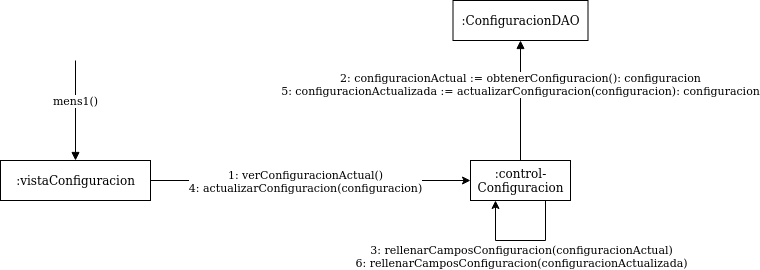

The diagram above was exported from draw.io. Its source (the exported page's mxGraphModel, read from the mxfile embedded in the PNG):
<mxGraphModel dx="568" dy="1624" grid="1" gridSize="10" guides="1" tooltips="1" connect="1" arrows="1" fold="1" page="1" pageScale="1" pageWidth="827" pageHeight="1169" math="0" shadow="0">
  <root>
    <mxCell id="0" />
    <mxCell id="1" parent="0" />
    <mxCell id="6-PHeCmUwlGIgTH7H4L2-6" style="edgeStyle=orthogonalEdgeStyle;rounded=0;orthogonalLoop=1;jettySize=auto;html=1;exitX=1;exitY=0.5;exitDx=0;exitDy=0;entryX=0;entryY=0.5;entryDx=0;entryDy=0;" parent="1" source="6-PHeCmUwlGIgTH7H4L2-1" target="6-PHeCmUwlGIgTH7H4L2-2" edge="1">
      <mxGeometry relative="1" as="geometry">
        <mxPoint x="240" y="59" as="sourcePoint" />
        <mxPoint x="550" y="59" as="targetPoint" />
      </mxGeometry>
    </mxCell>
    <mxCell id="6-PHeCmUwlGIgTH7H4L2-7" value="&lt;div&gt;1: verConfiguracionActual()&lt;/div&gt;&lt;div&gt;4: actualizarConfiguracion(configuracion)&lt;br&gt;&lt;/div&gt;" style="edgeLabel;html=1;align=center;verticalAlign=middle;resizable=0;points=[];" parent="6-PHeCmUwlGIgTH7H4L2-6" vertex="1" connectable="0">
      <mxGeometry x="-0.0903" relative="1" as="geometry">
        <mxPoint x="8.86" as="offset" />
      </mxGeometry>
    </mxCell>
    <mxCell id="6-PHeCmUwlGIgTH7H4L2-1" value=":vistaConfiguracion" style="html=1;" parent="1" vertex="1">
      <mxGeometry x="80" y="40" width="150" height="40" as="geometry" />
    </mxCell>
    <mxCell id="6-PHeCmUwlGIgTH7H4L2-2" value="&lt;div&gt;:control-&lt;/div&gt;&lt;div&gt;Configuracion&lt;br&gt;&lt;/div&gt;" style="html=1;" parent="1" vertex="1">
      <mxGeometry x="550" y="40" width="100" height="40" as="geometry" />
    </mxCell>
    <mxCell id="6-PHeCmUwlGIgTH7H4L2-3" value="mens1()" style="html=1;verticalAlign=bottom;endArrow=block;entryX=0.5;entryY=0;entryDx=0;entryDy=0;" parent="1" target="6-PHeCmUwlGIgTH7H4L2-1" edge="1">
      <mxGeometry width="80" relative="1" as="geometry">
        <mxPoint x="155" y="-60" as="sourcePoint" />
        <mxPoint x="500" y="130" as="targetPoint" />
      </mxGeometry>
    </mxCell>
    <mxCell id="6-PHeCmUwlGIgTH7H4L2-39" style="edgeStyle=orthogonalEdgeStyle;rounded=0;orthogonalLoop=1;jettySize=auto;html=1;entryX=0.25;entryY=1;entryDx=0;entryDy=0;exitX=0.75;exitY=1;exitDx=0;exitDy=0;" parent="1" source="6-PHeCmUwlGIgTH7H4L2-2" target="6-PHeCmUwlGIgTH7H4L2-2" edge="1">
      <mxGeometry relative="1" as="geometry">
        <Array as="points">
          <mxPoint x="625" y="120" />
          <mxPoint x="575" y="120" />
        </Array>
      </mxGeometry>
    </mxCell>
    <mxCell id="6-PHeCmUwlGIgTH7H4L2-52" value="&lt;div&gt;3: rellenarCamposConfiguracion(configuracionActual)&lt;/div&gt;&lt;div&gt;6: rellenarCamposConfiguracion(configuracionActualizada)&lt;br&gt;&lt;/div&gt;" style="edgeLabel;html=1;align=center;verticalAlign=middle;resizable=0;points=[];" parent="1" vertex="1" connectable="0">
      <mxGeometry x="600.0041176470593" y="140.00000000000026" as="geometry">
        <mxPoint y="-5" as="offset" />
      </mxGeometry>
    </mxCell>
    <mxCell id="6-PHeCmUwlGIgTH7H4L2-64" value=":ConfiguracionDAO" style="html=1;" parent="1" vertex="1">
      <mxGeometry x="532.5" y="-120" width="135" height="40" as="geometry" />
    </mxCell>
    <mxCell id="6-PHeCmUwlGIgTH7H4L2-65" value="&lt;div&gt;2: configuracionActual := obtenerConfiguracion(): configuracion&lt;/div&gt;&lt;div&gt;5: configuracionActualizada := actualizarConfiguracion(configuracion): configuracion&lt;br&gt;&lt;/div&gt;" style="html=1;verticalAlign=bottom;endArrow=block;entryX=0.5;entryY=1;entryDx=0;entryDy=0;exitX=0.5;exitY=0;exitDx=0;exitDy=0;" parent="1" source="6-PHeCmUwlGIgTH7H4L2-2" target="6-PHeCmUwlGIgTH7H4L2-64" edge="1">
      <mxGeometry width="80" relative="1" as="geometry">
        <mxPoint x="660" y="69.99999999999977" as="sourcePoint" />
        <mxPoint x="1200" y="69.99999999999977" as="targetPoint" />
        <Array as="points" />
      </mxGeometry>
    </mxCell>
  </root>
</mxGraphModel>